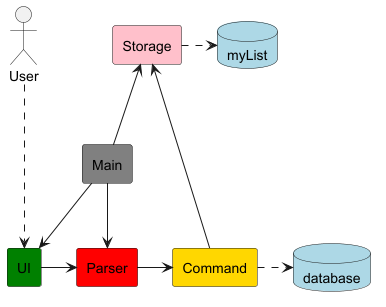

The diagram above was rendered by PlantUML. Its source (embedded in the PNG):
@startuml

skinparam componentStyle rectangle

actor User
database myList #lightblue
database database #lightblue

component UI #green
component Parser #red
component Main #gray
component Storage #pink
component Command #gold

User -down.-> UI
UI -right-> Parser

Main -down-> Parser
Main -down-> UI
Main -up-> Storage

Command -down-> Storage
Parser -right-> Command

Command -right.-> database
Storage -right.-> myList

@enduml